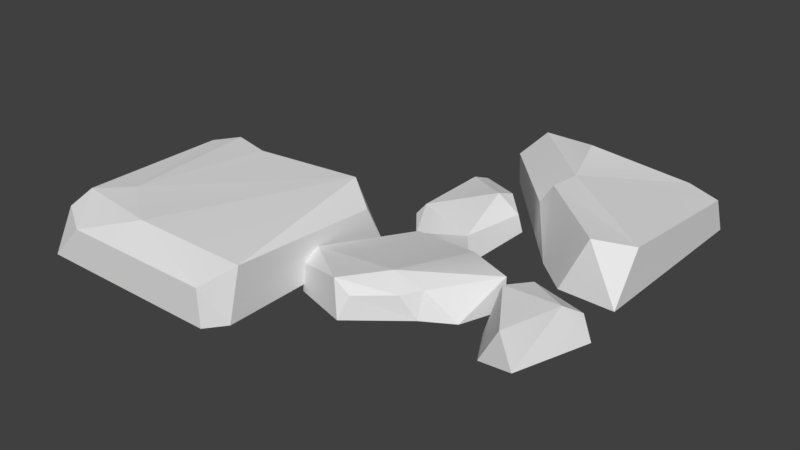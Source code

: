 # Source: Floor3.blend  (saved by Blender 2.78.0; exported with 4.5.12 LTS)
import bpy
from mathutils import Matrix  # noqa: F401  (used for matrix-valued properties, if any)

bpy.ops.wm.read_factory_settings(use_empty=True)
scene = bpy.context.scene
scene.name = 'Scene'

# ---- collections
col_collection_1 = bpy.data.collections.new('Collection 1'); scene.collection.children.link(col_collection_1)

# ---- world
world_world = bpy.data.worlds.new('World'); scene.world = world_world
world_world.color = (0.05088, 0.05088, 0.05088)
world_world.use_sun_shadow = False
world_world.sun_shadow_jitter_overblur = 0.0
world_world.cycles.sampling_method = 'MANUAL'

# ---- meshes
me_untitled_025 = bpy.data.meshes.new('Untitled.025')
me_untitled_025.from_pydata([(-1.126, 0.2238, 0.733), (-1.133, 0.003965, 0.9241), (-1.134, 0.005632, 0.08836), (-0.2622, 0.002246, 0.8816), (-0.3704, 0.2406, 0.01601), (-1.133, 0.2202, 0.09372), (-0.2889, 0.1683, 0.9284), (-0.9656, 0.1697, 0.9282), (-0.2214, 0.1831, 0.1162), (-0.2165, 0.2252, 0.794), (-0.9688, 0.2409, 0.6361), (-1.051, 0.003224, 0.01751), (-1.038, 0.2357, 0.01697), (-0.2225, 0.004672, 0.8461), (-0.8507, 0.2409, 0.07019), (-0.8362, 0.1942, 0.01548), (-0.7241, 0.2395, 0.8037), (-0.2296, 0.003461, 0.01909), (-1.134, 0.1804, 0.8324), (-0.2867, 0.003701, 0.9262), (0.7715, 0.002255, -0.9395), (0.5046, 0.1493, -0.9721), (-0.1208, 0.002221, -0.7959), (0.3717, 0.003539, -0.2337), (0.3036, 0.2472, -0.549), (0.6247, 0.2396, -0.1278), (-0.05446, 0.002957, -0.9614), (0.2194, 0.1504, -0.4249), (0.2894, 0.2469, -0.4103), (0.6215, 0.1734, -0.9218), (0.193, 0.2464, -0.8572), (-0.04701, 0.1909, -0.9712), (0.7705, 0.2152, -0.2224), (-0.05563, 0.2258, -0.8998), (0.6496, 0.004433, -0.9691), (0.52, 0.002511, -0.1051), (0.7715, 0.01188, -0.08401), (0.771, 0.1589, -0.8745), (-0.1221, 0.1436, -0.7876), (-0.04936, -0.09674, -0.04731), (-0.08069, 0.07646, -0.02858), (-0.2297, -0.0269, 0.4744), (0.4275, 0.1108, 0.09911), (0.1449, 0.1642, 0.3908), (0.06041, 0.02184, 0.602), (-0.2355, 0.08936, 0.4616), (0.4291, -0.02618, 0.1034), (0.3952, 0.0105, 0.3369), (0.2185, 0.1149, 0.4528), (0.02391, 0.1681, 0.5715), (0.2292, 0.1135, 0.02683), (-0.01398, 0.04768, -0.07056), (-0.222, 0.1339, 0.3938), (0.2678, 0.01008, 0.4114), (0.09092, 0.1169, 0.5672), (0.269, 0.1178, 0.3727), (0.1317, -0.01855, -0.08881), (0.1709, 0.01183, -0.3865), (0.1158, 0.09812, -0.0821), (-0.1766, -0.06515, -0.1398), (-0.05767, -0.0136, -0.5359), (0.07935, 0.1374, -0.44), (-0.1602, 0.1151, -0.1753), (-0.1316, 0.1414, -0.4687), (-0.1608, 0.008202, -0.1121), (0.07427, 0.1726, -0.3483), (-0.1449, -0.0279, -0.52), (-0.2064, 0.05972, -0.1698), (0.158, 0.09414, -0.3706), (-0.1667, 0.09091, -0.5073), (-0.1102, 0.1188, -0.5324), (0.6657, -0.04167, 0.4006), (0.6247, 0.1227, 0.4247), (0.5279, -0.04634, 0.4067), (0.5536, -0.02576, 0.04264), (0.4675, 0.1288, 0.1821), (0.7909, -0.01796, 0.102), (0.4448, -0.04174, 0.2589), (0.5272, 0.115, 0.072), (0.751, 0.08526, 0.09995), (0.7161, 0.1435, 0.1898)], [], [(18, 2, 1), (14, 10, 4), (7, 1, 19), (8, 9, 13), (4, 17, 15), (17, 8, 13), (18, 5, 2), (15, 17, 11), (6, 7, 19), (16, 9, 4), (7, 18, 1), (16, 7, 6), (17, 4, 8), (4, 9, 8), (16, 6, 9), (13, 9, 6), (0, 10, 5), (16, 0, 7), (12, 11, 2), (10, 12, 5), (5, 12, 2), (13, 6, 19), (14, 4, 15), (12, 10, 14), (12, 14, 15), (12, 15, 11), (10, 0, 16), (4, 10, 16), (18, 7, 0), (0, 5, 18), (19, 3, 13), (37, 32, 20), (20, 32, 36), (27, 24, 33, 38), (22, 23, 27, 38), (31, 34, 26), (25, 36, 32), (23, 35, 25, 28), (30, 24, 29), (25, 32, 28), (28, 32, 24), (24, 32, 37), (29, 24, 37), (38, 31, 26), (26, 22, 38), (24, 27, 28), (27, 23, 28), (21, 29, 34), (30, 29, 21), (21, 34, 31), (21, 31, 30), (30, 33, 24), (30, 31, 33), (33, 31, 38), (29, 20, 34), (25, 35, 36), (29, 37, 20), (43, 42, 50), (41, 40, 39), (51, 46, 39), (40, 52, 43), (44, 53, 54), (49, 45, 44), (45, 41, 44), (40, 41, 52), (42, 46, 50), (50, 46, 51), (47, 42, 55), (42, 47, 46), (53, 48, 54), (42, 43, 55), (52, 49, 43), (49, 48, 43), (50, 40, 43), (40, 51, 39), (51, 40, 50), (45, 52, 41), (52, 45, 49), (53, 47, 55), (48, 49, 54), (54, 49, 44), (53, 55, 48), (55, 43, 48), (67, 66, 59), (68, 56, 57), (64, 59, 56), (61, 57, 60), (70, 61, 60), (58, 56, 68), (58, 65, 62), (58, 64, 56), (62, 65, 63), (69, 66, 67), (58, 62, 64), (62, 63, 67), (65, 58, 68), (61, 70, 65), (66, 70, 60), (62, 67, 64), (67, 59, 64), (68, 57, 61), (68, 61, 65), (66, 69, 70), (63, 69, 67), (63, 65, 70), (63, 70, 69), (72, 71, 80), (72, 73, 71), (74, 77, 75), (73, 72, 75), (75, 72, 80), (78, 74, 75), (77, 73, 75), (74, 78, 79), (75, 80, 78), (79, 76, 74), (80, 71, 76), (79, 78, 80), (80, 76, 79)])
_k = set([(0, 5), (0, 18), (1, 7), (1, 18), (2, 5), (2, 12), (4, 8), (4, 14), (4, 15), (4, 17), (5, 12), (6, 7), (6, 9), (6, 19), (7, 18), (7, 19), (8, 9), (8, 17), (9, 13), (11, 12), (11, 15), (12, 14), (12, 15), (13, 19), (20, 32), (20, 37), (21, 29), (21, 31), (22, 38), (24, 27), (24, 28), (24, 33), (25, 28), (25, 32), (25, 35), (25, 36), (26, 31), (27, 28), (27, 38), (29, 30), (29, 37), (31, 33), (32, 36), (32, 37), (33, 38), (39, 40), (39, 51), (40, 41), (40, 51), (40, 52), (41, 45), (42, 46), (42, 47), (42, 50), (43, 49), (44, 45), (44, 49), (44, 54), (45, 49), (45, 52), (47, 55), (48, 54), (48, 55), (49, 52), (49, 54), (50, 51), (56, 58), (56, 64), (57, 68), (58, 62), (58, 64), (58, 65), (58, 68), (59, 64), (59, 67), (60, 61), (60, 70), (61, 65), (61, 68), (61, 70), (62, 63), (62, 67), (63, 70), (64, 67), (66, 69), (66, 70), (67, 69), (69, 70), (71, 72), (72, 73), (72, 75), (72, 80), (73, 75), (74, 78), (74, 79), (75, 77), (75, 78), (76, 79), (76, 80), (78, 79), (79, 80)])
me_untitled_025.attributes.new('sharp_edge', 'BOOLEAN', 'EDGE').data.foreach_set('value', [ (min(e.vertices), max(e.vertices)) in _k for e in me_untitled_025.edges])
_uv = me_untitled_025.uv_layers.new(name='map1')
_uv.uv.foreach_set('vector', [0.9849, 0.8981, 0.9971, 0.8503, 0.9936, 0.9063, 0.9674, 0.85, 0.9732, 0.8858, 0.9374, 0.8505, 0.9765, 0.9067, 0.9867, 0.9173, 0.9321, 0.9165, 0.9268, 0.8539, 0.9306, 0.8964, 0.9186, 0.9024, 0.9374, 0.8505, 0.9254, 0.8397, 0.9663, 0.8455, 0.9151, 0.8487, 0.9268, 0.8539, 0.9186, 0.9024, 0.9849, 0.8981, 0.9843, 0.8527, 0.9971, 0.8503, 0.9663, 0.8455, 0.9254, 0.8397, 0.9779, 0.8317, 0.9313, 0.9063, 0.9765, 0.9067, 0.9321, 0.9165, 0.96, 0.8982, 0.9306, 0.8964, 0.9374, 0.8505, 0.9765, 0.9067, 0.9849, 0.8981, 0.9936, 0.9063, 0.96, 0.8982, 0.9765, 0.9067, 0.9313, 0.9063, 0.9254, 0.8397, 0.9374, 0.8505, 0.9268, 0.8539, 0.9374, 0.8505, 0.9306, 0.8964, 0.9268, 0.8539, 0.96, 0.8982, 0.9313, 0.9063, 0.9306, 0.8964, 0.9186, 0.9024, 0.9306, 0.8964, 0.9313, 0.9063, 0.9825, 0.8918, 0.9732, 0.8858, 0.9843, 0.8527, 0.96, 0.8982, 0.9825, 0.8918, 0.9765, 0.9067, 0.9794, 0.8465, 0.9943, 0.844, 0.9971, 0.8503, 0.9732, 0.8858, 0.9794, 0.8465, 0.9843, 0.8527, 0.9843, 0.8527, 0.9794, 0.8465, 0.9971, 0.8503, 0.9186, 0.9024, 0.9313, 0.9063, 0.921, 0.9084, 0.9674, 0.85, 0.9374, 0.8505, 0.9663, 0.8455, 0.9794, 0.8465, 0.9732, 0.8858, 0.9674, 0.85, 0.9794, 0.8465, 0.9674, 0.85, 0.9663, 0.8455, 0.9794, 0.8465, 0.9663, 0.8455, 0.9779, 0.8317, 0.9732, 0.8858, 0.9825, 0.8918, 0.96, 0.8982, 0.9374, 0.8505, 0.9732, 0.8858, 0.96, 0.8982, 0.9849, 0.8981, 0.9765, 0.9067, 0.9825, 0.8918, 0.9825, 0.8918, 0.9843, 0.8527, 0.9849, 0.8981, 0.921, 0.9084, 0.9193, 0.9057, 0.9186, 0.9024, 0.853, 0.859, 0.8224, 0.8311, 0.8629, 0.855, 0.8629, 0.855, 0.8224, 0.8311, 0.8266, 0.8164, 0.8036, 0.8654, 0.8156, 0.8664, 0.816, 0.8945, 0.8076, 0.8981, 0.7989, 0.8981, 0.7939, 0.8484, 0.8036, 0.8654, 0.8076, 0.8981, 0.8198, 0.8977, 0.8576, 0.8737, 0.8221, 0.9079, 0.8124, 0.8358, 0.8079, 0.8221, 0.8224, 0.8311, 0.7939, 0.8484, 0.7964, 0.8355, 0.8124, 0.8358, 0.8096, 0.8608, 0.8251, 0.8822, 0.8156, 0.8664, 0.8479, 0.8673, 0.8124, 0.8358, 0.8224, 0.8311, 0.8096, 0.8608, 0.8096, 0.8608, 0.8224, 0.8311, 0.8156, 0.8664, 0.8156, 0.8664, 0.8224, 0.8311, 0.853, 0.859, 0.8479, 0.8673, 0.8156, 0.8664, 0.853, 0.859, 0.8076, 0.8981, 0.8198, 0.8977, 0.8221, 0.9079, 0.8221, 0.9079, 0.8105, 0.9068, 0.8076, 0.8981, 0.8156, 0.8664, 0.8036, 0.8654, 0.8096, 0.8608, 0.8036, 0.8654, 0.7939, 0.8484, 0.8096, 0.8608, 0.8451, 0.8748, 0.8479, 0.8673, 0.8576, 0.8737, 0.8251, 0.8822, 0.8479, 0.8673, 0.8451, 0.8748, 0.8451, 0.8748, 0.8576, 0.8737, 0.8198, 0.8977, 0.8451, 0.8748, 0.8198, 0.8977, 0.8251, 0.8822, 0.8251, 0.8822, 0.816, 0.8945, 0.8156, 0.8664, 0.8251, 0.8822, 0.8198, 0.8977, 0.816, 0.8945, 0.816, 0.8945, 0.8198, 0.8977, 0.8076, 0.8981, 0.8479, 0.8673, 0.8612, 0.8666, 0.8576, 0.8737, 0.8124, 0.8358, 0.7964, 0.8355, 0.8079, 0.8221, 0.8479, 0.8673, 0.853, 0.859, 0.8612, 0.8666, 0.6086, 0.9532, 0.5867, 0.9646, 0.5872, 0.9509, 0.6238, 0.9232, 0.5888, 0.9301, 0.5876, 0.9192, 0.585, 0.9339, 0.5779, 0.9637, 0.5768, 0.9296, 0.5888, 0.9301, 0.6176, 0.9322, 0.6086, 0.9532, 0.6279, 0.9543, 0.6114, 0.9666, 0.621, 0.9535, 0.6207, 0.9486, 0.6225, 0.9305, 0.6279, 0.9543, 0.6225, 0.9305, 0.6294, 0.9331, 0.6279, 0.9543, 0.5888, 0.9301, 0.6238, 0.9232, 0.6176, 0.9322, 0.5867, 0.9646, 0.5779, 0.9637, 0.5872, 0.9509, 0.5872, 0.9509, 0.5779, 0.9637, 0.585, 0.9339, 0.6027, 0.9706, 0.5867, 0.9646, 0.6062, 0.9611, 0.5867, 0.9646, 0.6027, 0.9706, 0.588, 0.9731, 0.6114, 0.9666, 0.6118, 0.9591, 0.621, 0.9535, 0.5867, 0.9646, 0.6086, 0.9532, 0.6062, 0.9611, 0.6176, 0.9322, 0.6207, 0.9486, 0.6086, 0.9532, 0.6207, 0.9486, 0.6118, 0.9591, 0.6086, 0.9532, 0.5872, 0.9509, 0.5888, 0.9301, 0.6086, 0.9532, 0.5888, 0.9301, 0.585, 0.9339, 0.5768, 0.9296, 0.585, 0.9339, 0.5888, 0.9301, 0.5872, 0.9509, 0.6225, 0.9305, 0.6176, 0.9322, 0.6238, 0.9232, 0.6176, 0.9322, 0.6225, 0.9305, 0.6207, 0.9486, 0.6114, 0.9666, 0.6027, 0.9706, 0.6062, 0.9611, 0.6118, 0.9591, 0.6207, 0.9486, 0.621, 0.9535, 0.621, 0.9535, 0.6207, 0.9486, 0.6279, 0.9543, 0.6114, 0.9666, 0.6062, 0.9611, 0.6118, 0.9591, 0.6062, 0.9611, 0.6086, 0.9532, 0.6118, 0.9591, 0.171, 0.9405, 0.1643, 0.9619, 0.1653, 0.9351, 0.1952, 0.9559, 0.1988, 0.9366, 0.2005, 0.9556, 0.1706, 0.9348, 0.1685, 0.9303, 0.1885, 0.9288, 0.1884, 0.9584, 0.1977, 0.9607, 0.1812, 0.971, 0.1762, 0.9636, 0.1884, 0.9584, 0.1812, 0.971, 0.1915, 0.9356, 0.1988, 0.9366, 0.1952, 0.9559, 0.1915, 0.9356, 0.1886, 0.9524, 0.1754, 0.9413, 0.1915, 0.9356, 0.1706, 0.9348, 0.1885, 0.9288, 0.1754, 0.9413, 0.1886, 0.9524, 0.1751, 0.9596, 0.1719, 0.9633, 0.1643, 0.9619, 0.171, 0.9405, 0.1915, 0.9356, 0.1754, 0.9413, 0.1706, 0.9348, 0.1754, 0.9413, 0.1751, 0.9596, 0.171, 0.9405, 0.1886, 0.9524, 0.1915, 0.9356, 0.1952, 0.9559, 0.1884, 0.9584, 0.1762, 0.9636, 0.1886, 0.9524, 0.1751, 0.9713, 0.1762, 0.9636, 0.1812, 0.971, 0.1754, 0.9413, 0.171, 0.9405, 0.1706, 0.9348, 0.171, 0.9405, 0.1653, 0.9351, 0.1706, 0.9348, 0.1952, 0.9559, 0.1977, 0.9607, 0.1884, 0.9584, 0.1952, 0.9559, 0.1884, 0.9584, 0.1886, 0.9524, 0.1751, 0.9713, 0.1719, 0.9633, 0.1762, 0.9636, 0.1751, 0.9596, 0.1719, 0.9633, 0.171, 0.9405, 0.1751, 0.9596, 0.1886, 0.9524, 0.1762, 0.9636, 0.1751, 0.9596, 0.1762, 0.9636, 0.1719, 0.9633, 0.2737, 0.9608, 0.264, 0.9559, 0.2769, 0.9449, 0.2737, 0.9608, 0.2846, 0.9676, 0.2767, 0.9711, 0.3001, 0.9463, 0.2937, 0.9615, 0.2888, 0.9513, 0.2846, 0.9676, 0.2737, 0.9608, 0.2888, 0.9513, 0.2888, 0.9513, 0.2737, 0.9608, 0.2769, 0.9449, 0.2911, 0.9438, 0.3001, 0.9463, 0.2888, 0.9513, 0.2937, 0.9615, 0.2846, 0.9676, 0.2888, 0.9513, 0.2908, 0.9348, 0.2911, 0.9438, 0.2767, 0.9382, 0.2888, 0.9513, 0.2769, 0.9449, 0.2911, 0.9438, 0.2767, 0.9382, 0.2759, 0.9313, 0.2908, 0.9348, 0.2769, 0.9449, 0.264, 0.9559, 0.2704, 0.935, 0.2767, 0.9382, 0.2911, 0.9438, 0.2769, 0.9449, 0.2769, 0.9449, 0.2704, 0.935, 0.2767, 0.9382])
_uv.active_render = True
_uv = me_untitled_025.uv_layers.new(name='uvSet')
_uv.uv.foreach_set('vector', [0.4329, 0.4345, 0.5377, 0.1339, 0.4839, 0.4918, 0.3469, 0.1152, 0.3641, 0.3489, 0.1536, 0.1019, 0.3739, 0.4852, 0.4338, 0.5592, 0.08267, 0.5235, 0.08369, 0.1179, 0.08455, 0.3933, 0.003968, 0.4253, 0.1536, 0.1019, 0.08225, 0.02604, 0.3424, 0.08559, 0.0111, 0.07815, 0.08369, 0.1179, 0.003968, 0.4253, 0.4329, 0.4345, 0.4537, 0.1419, 0.5377, 0.1339, 0.3424, 0.08559, 0.08225, 0.02604, 0.4242, 0.00345, 0.08367, 0.4573, 0.3739, 0.4852, 0.08267, 0.5235, 0.2724, 0.4211, 0.08455, 0.3933, 0.1536, 0.1019, 0.3739, 0.4852, 0.4329, 0.4345, 0.4839, 0.4918, 0.2724, 0.4211, 0.3739, 0.4852, 0.08367, 0.4573, 0.08225, 0.02604, 0.1536, 0.1019, 0.08369, 0.1179, 0.1536, 0.1019, 0.08455, 0.3933, 0.08369, 0.1179, 0.2724, 0.4211, 0.08367, 0.4573, 0.08455, 0.3933, 0.003968, 0.4253, 0.08455, 0.3933, 0.08367, 0.4573, 0.4206, 0.3928, 0.3641, 0.3489, 0.4537, 0.1419, 0.2724, 0.4211, 0.4206, 0.3928, 0.3739, 0.4852, 0.4261, 0.09919, 0.523, 0.09147, 0.5377, 0.1339, 0.3641, 0.3489, 0.4261, 0.09919, 0.4537, 0.1419, 0.4537, 0.1419, 0.4261, 0.09919, 0.5377, 0.1339, 0.003968, 0.4253, 0.08367, 0.4573, 0.01587, 0.4654, 0.3469, 0.1152, 0.1536, 0.1019, 0.3424, 0.08559, 0.4261, 0.09919, 0.3641, 0.3489, 0.3469, 0.1152, 0.4261, 0.09919, 0.3469, 0.1152, 0.3424, 0.08559, 0.4261, 0.09919, 0.3424, 0.08559, 0.4242, 0.00345, 0.3641, 0.3489, 0.4206, 0.3928, 0.2724, 0.4211, 0.1536, 0.1019, 0.3641, 0.3489, 0.2724, 0.4211, 0.4329, 0.4345, 0.3739, 0.4852, 0.4206, 0.3928, 0.4206, 0.3928, 0.4537, 0.1419, 0.4329, 0.4345, 0.01587, 0.4654, 0.006565, 0.4469, 0.003968, 0.4253, 0.908, 0.1868, 0.6408, 0.1973, 0.9355, 0.1238, 0.9355, 0.1238, 0.6408, 0.1973, 0.5937, 0.1109, 0.7099, 0.4403, 0.7692, 0.3907, 0.8986, 0.5184, 0.8763, 0.5728, 0.836, 0.6122, 0.5879, 0.4063, 0.7099, 0.4403, 0.8763, 0.5728, 0.9305, 0.5155, 0.996, 0.2339, 0.9872, 0.5522, 0.6161, 0.2644, 0.5334, 0.2218, 0.6408, 0.1973, 0.5879, 0.4063, 0.541, 0.3353, 0.6161, 0.2644, 0.7164, 0.3923, 0.8848, 0.4203, 0.7692, 0.3907, 0.922, 0.2487, 0.6161, 0.2644, 0.6408, 0.1973, 0.7164, 0.3923, 0.7164, 0.3923, 0.6408, 0.1973, 0.7692, 0.3907, 0.7692, 0.3907, 0.6408, 0.1973, 0.908, 0.1868, 0.922, 0.2487, 0.7692, 0.3907, 0.908, 0.1868, 0.8763, 0.5728, 0.9305, 0.5155, 0.9872, 0.5522, 0.9872, 0.5522, 0.9288, 0.5997, 0.8763, 0.5728, 0.7692, 0.3907, 0.7099, 0.4403, 0.7164, 0.3923, 0.7099, 0.4403, 0.5879, 0.4063, 0.7164, 0.3923, 0.9429, 0.2956, 0.922, 0.2487, 0.996, 0.2339, 0.8848, 0.4203, 0.922, 0.2487, 0.9429, 0.2956, 0.9429, 0.2956, 0.996, 0.2339, 0.9305, 0.5155, 0.9429, 0.2956, 0.9305, 0.5155, 0.8848, 0.4203, 0.8848, 0.4203, 0.8986, 0.5184, 0.7692, 0.3907, 0.8848, 0.4203, 0.9305, 0.5155, 0.8986, 0.5184, 0.8986, 0.5184, 0.9305, 0.5155, 0.8763, 0.5728, 0.922, 0.2487, 0.9798, 0.1849, 0.996, 0.2339, 0.6161, 0.2644, 0.541, 0.3353, 0.5334, 0.2218, 0.922, 0.2487, 0.908, 0.1868, 0.9798, 0.1849, 0.595, 0.7093, 0.4586, 0.7914, 0.4563, 0.7035, 0.6811, 0.5104, 0.4586, 0.5685, 0.4459, 0.4987, 0.4351, 0.5945, 0.4018, 0.7894, 0.381, 0.5703, 0.4586, 0.5685, 0.6445, 0.5704, 0.595, 0.7093, 0.7199, 0.7092, 0.6184, 0.7945, 0.6752, 0.7067, 0.6715, 0.6753, 0.6754, 0.5578, 0.7199, 0.7092, 0.6754, 0.5578, 0.7211, 0.5719, 0.7199, 0.7092, 0.4586, 0.5685, 0.6811, 0.5104, 0.6445, 0.5704, 0.4586, 0.7914, 0.4018, 0.7894, 0.4563, 0.7035, 0.4563, 0.7035, 0.4018, 0.7894, 0.4351, 0.5945, 0.5642, 0.8241, 0.4586, 0.7914, 0.5831, 0.7611, 0.4586, 0.7914, 0.5642, 0.8241, 0.47, 0.846, 0.6184, 0.7945, 0.6181, 0.7461, 0.6752, 0.7067, 0.4586, 0.7914, 0.595, 0.7093, 0.5831, 0.7611, 0.6445, 0.5704, 0.6715, 0.6753, 0.595, 0.7093, 0.6715, 0.6753, 0.6181, 0.7461, 0.595, 0.7093, 0.4563, 0.7035, 0.4586, 0.5685, 0.595, 0.7093, 0.4586, 0.5685, 0.4351, 0.5945, 0.381, 0.5703, 0.4351, 0.5945, 0.4586, 0.5685, 0.4563, 0.7035, 0.6754, 0.5578, 0.6445, 0.5704, 0.6811, 0.5104, 0.6445, 0.5704, 0.6754, 0.5578, 0.6715, 0.6753, 0.6184, 0.7945, 0.5642, 0.8241, 0.5831, 0.7611, 0.6181, 0.7461, 0.6715, 0.6753, 0.6752, 0.7067, 0.6752, 0.7067, 0.6715, 0.6753, 0.7199, 0.7092, 0.6184, 0.7945, 0.5831, 0.7611, 0.6181, 0.7461, 0.5831, 0.7611, 0.595, 0.7093, 0.6181, 0.7461, 0.0448, 0.6188, 0.003968, 0.7578, 0.007211, 0.5847, 0.2025, 0.7151, 0.2232, 0.59, 0.2371, 0.7126, 0.04137, 0.5824, 0.02716, 0.5531, 0.1562, 0.5413, 0.159, 0.7324, 0.2195, 0.7457, 0.1141, 0.8146, 0.08135, 0.7675, 0.159, 0.7324, 0.1141, 0.8146, 0.1762, 0.5848, 0.2232, 0.59, 0.2025, 0.7151, 0.1762, 0.5848, 0.1595, 0.6936, 0.0731, 0.6235, 0.1762, 0.5848, 0.04137, 0.5824, 0.1562, 0.5413, 0.0731, 0.6235, 0.1595, 0.6936, 0.07371, 0.7416, 0.0536, 0.7661, 0.003968, 0.7578, 0.0448, 0.6188, 0.1762, 0.5848, 0.0731, 0.6235, 0.04137, 0.5824, 0.0731, 0.6235, 0.07371, 0.7416, 0.0448, 0.6188, 0.1595, 0.6936, 0.1762, 0.5848, 0.2025, 0.7151, 0.159, 0.7324, 0.08135, 0.7675, 0.1595, 0.6936, 0.07498, 0.8172, 0.08135, 0.7675, 0.1141, 0.8146, 0.0731, 0.6235, 0.0448, 0.6188, 0.04137, 0.5824, 0.0448, 0.6188, 0.007211, 0.5847, 0.04137, 0.5824, 0.2025, 0.7151, 0.2195, 0.7457, 0.159, 0.7324, 0.2025, 0.7151, 0.159, 0.7324, 0.1595, 0.6936, 0.07498, 0.8172, 0.0536, 0.7661, 0.08135, 0.7675, 0.07371, 0.7416, 0.0536, 0.7661, 0.0448, 0.6188, 0.07371, 0.7416, 0.1595, 0.6936, 0.08135, 0.7675, 0.07371, 0.7416, 0.08135, 0.7675, 0.0536, 0.7661, 0.8415, 0.8091, 0.7718, 0.798, 0.8296, 0.7051, 0.8415, 0.8091, 0.9215, 0.8288, 0.8803, 0.866, 0.9745, 0.667, 0.9654, 0.7736, 0.9152, 0.7202, 0.9215, 0.8288, 0.8415, 0.8091, 0.9152, 0.7202, 0.9152, 0.7202, 0.8415, 0.8091, 0.8296, 0.7051, 0.9141, 0.6702, 0.9745, 0.667, 0.9152, 0.7202, 0.9654, 0.7736, 0.9215, 0.8288, 0.9152, 0.7202, 0.8944, 0.6154, 0.9141, 0.6702, 0.8145, 0.6642, 0.9152, 0.7202, 0.8296, 0.7051, 0.9141, 0.6702, 0.8145, 0.6642, 0.7957, 0.6236, 0.8944, 0.6154, 0.8296, 0.7051, 0.7718, 0.798, 0.7698, 0.6573, 0.8145, 0.6642, 0.9141, 0.6702, 0.8296, 0.7051, 0.8296, 0.7051, 0.7698, 0.6573, 0.8145, 0.6642])
_ca = me_untitled_025.color_attributes.new('Col', 'BYTE_COLOR', 'CORNER')
_ca.data.foreach_set('color', [0.1714, 0.1779, 0.1746, 1.0, 0.1714, 0.1779, 0.1746, 1.0, 0.1714, 0.1779, 0.1746, 1.0, 0.1714, 0.1779, 0.1746, 1.0, 0.1714, 0.1779, 0.1746, 1.0, 0.1714, 0.1779, 0.1746, 1.0, 0.1714, 0.1779, 0.1746, 1.0, 0.1714, 0.1779, 0.1746, 1.0, 0.1714, 0.1779, 0.1746, 1.0, 0.1714, 0.1779, 0.1746, 1.0, 0.1714, 0.1779, 0.1746, 1.0, 0.1714, 0.1779, 0.1746, 1.0, 0.1714, 0.1779, 0.1746, 1.0, 0.1714, 0.1779, 0.1746, 1.0, 0.1714, 0.1779, 0.1746, 1.0, 0.1714, 0.1779, 0.1746, 1.0, 0.1714, 0.1779, 0.1746, 1.0, 0.1714, 0.1779, 0.1746, 1.0, 0.1714, 0.1779, 0.1746, 1.0, 0.1714, 0.1779, 0.1746, 1.0, 0.1714, 0.1779, 0.1746, 1.0, 0.1714, 0.1779, 0.1746, 1.0, 0.1714, 0.1779, 0.1746, 1.0, 0.1714, 0.1779, 0.1746, 1.0, 0.1714, 0.1779, 0.1746, 1.0, 0.1714, 0.1779, 0.1746, 1.0, 0.1714, 0.1779, 0.1746, 1.0, 0.1714, 0.1779, 0.1746, 1.0, 0.1714, 0.1779, 0.1746, 1.0, 0.1714, 0.1779, 0.1746, 1.0, 0.1714, 0.1779, 0.1746, 1.0, 0.1714, 0.1779, 0.1746, 1.0, 0.1714, 0.1779, 0.1746, 1.0, 0.1714, 0.1779, 0.1746, 1.0, 0.1714, 0.1779, 0.1746, 1.0, 0.1714, 0.1779, 0.1746, 1.0, 0.1714, 0.1779, 0.1746, 1.0, 0.1714, 0.1779, 0.1746, 1.0, 0.1714, 0.1779, 0.1746, 1.0, 0.1714, 0.1779, 0.1746, 1.0, 0.1714, 0.1779, 0.1746, 1.0, 0.1714, 0.1779, 0.1746, 1.0, 0.1714, 0.1779, 0.1746, 1.0, 0.1714, 0.1779, 0.1746, 1.0, 0.1714, 0.1779, 0.1746, 1.0, 0.1714, 0.1779, 0.1746, 1.0, 0.1714, 0.1779, 0.1746, 1.0, 0.1714, 0.1779, 0.1746, 1.0, 0.1714, 0.1779, 0.1746, 1.0, 0.1714, 0.1779, 0.1746, 1.0, 0.1714, 0.1779, 0.1746, 1.0, 0.1714, 0.1779, 0.1746, 1.0, 0.1714, 0.1779, 0.1746, 1.0, 0.1714, 0.1779, 0.1746, 1.0, 0.1714, 0.1779, 0.1746, 1.0, 0.1714, 0.1779, 0.1746, 1.0, 0.1714, 0.1779, 0.1746, 1.0, 0.1714, 0.1779, 0.1746, 1.0, 0.1714, 0.1779, 0.1746, 1.0, 0.1714, 0.1779, 0.1746, 1.0, 0.1714, 0.1779, 0.1746, 1.0, 0.1714, 0.1779, 0.1746, 1.0, 0.1714, 0.1779, 0.1746, 1.0, 0.1714, 0.1779, 0.1746, 1.0, 0.1714, 0.1779, 0.1746, 1.0, 0.1714, 0.1779, 0.1746, 1.0, 0.1714, 0.1779, 0.1746, 1.0, 0.1714, 0.1779, 0.1746, 1.0, 0.1714, 0.1779, 0.1746, 1.0, 0.1714, 0.1779, 0.1746, 1.0, 0.1714, 0.1779, 0.1746, 1.0, 0.1714, 0.1779, 0.1746, 1.0, 0.1714, 0.1779, 0.1746, 1.0, 0.1714, 0.1779, 0.1746, 1.0, 0.1714, 0.1779, 0.1746, 1.0, 0.1714, 0.1779, 0.1746, 1.0, 0.1714, 0.1779, 0.1746, 1.0, 0.1714, 0.1779, 0.1746, 1.0, 0.1714, 0.1779, 0.1746, 1.0, 0.1714, 0.1779, 0.1746, 1.0, 0.1714, 0.1779, 0.1746, 1.0, 0.1714, 0.1779, 0.1746, 1.0, 0.1714, 0.1779, 0.1746, 1.0, 0.1714, 0.1779, 0.1746, 1.0, 0.1714, 0.1779, 0.1746, 1.0, 0.1714, 0.1779, 0.1746, 1.0, 0.1714, 0.1779, 0.1746, 1.0, 0.1714, 0.1779, 0.1746, 1.0, 0.1714, 0.1779, 0.1746, 1.0, 0.1714, 0.1779, 0.1746, 1.0, 0.1779, 0.159, 0.1022, 1.0, 0.1779, 0.159, 0.1022, 1.0, 0.1779, 0.159, 0.1022, 1.0, 0.1714, 0.1779, 0.1746, 1.0, 0.1714, 0.1779, 0.1746, 1.0, 0.1714, 0.1779, 0.1746, 1.0, 0.1714, 0.1779, 0.1746, 1.0, 0.1714, 0.1779, 0.1746, 1.0, 0.1714, 0.1779, 0.1746, 1.0, 0.1714, 0.1779, 0.1746, 1.0, 0.1714, 0.1779, 0.1746, 1.0, 0.1714, 0.1779, 0.1746, 1.0, 0.1714, 0.1779, 0.1746, 1.0, 0.1714, 0.1779, 0.1746, 1.0, 0.1714, 0.1779, 0.1746, 1.0, 0.1714, 0.1779, 0.1746, 1.0, 0.1714, 0.1779, 0.1746, 1.0, 0.1714, 0.1779, 0.1746, 1.0, 0.1714, 0.1779, 0.1746, 1.0, 0.1714, 0.1779, 0.1746, 1.0, 0.1714, 0.1779, 0.1746, 1.0, 0.1714, 0.1779, 0.1746, 1.0, 0.1714, 0.1779, 0.1746, 1.0, 0.1714, 0.1779, 0.1746, 1.0, 0.1714, 0.1779, 0.1746, 1.0, 0.1714, 0.1779, 0.1746, 1.0, 0.1714, 0.1779, 0.1746, 1.0, 0.1714, 0.1779, 0.1746, 1.0, 0.1714, 0.1779, 0.1746, 1.0, 0.1714, 0.1779, 0.1746, 1.0, 0.1714, 0.1779, 0.1746, 1.0, 0.1714, 0.1779, 0.1746, 1.0, 0.1714, 0.1779, 0.1746, 1.0, 0.1714, 0.1779, 0.1746, 1.0, 0.1714, 0.1779, 0.1746, 1.0, 0.1714, 0.1779, 0.1746, 1.0, 0.1714, 0.1779, 0.1746, 1.0, 0.1714, 0.1779, 0.1746, 1.0, 0.1714, 0.1779, 0.1746, 1.0, 0.1714, 0.1779, 0.1746, 1.0, 0.1714, 0.1779, 0.1746, 1.0, 0.1714, 0.1779, 0.1746, 1.0, 0.1714, 0.1779, 0.1746, 1.0, 0.1714, 0.1779, 0.1746, 1.0, 0.1714, 0.1779, 0.1746, 1.0, 0.1714, 0.1779, 0.1746, 1.0, 0.1714, 0.1779, 0.1746, 1.0, 0.1714, 0.1779, 0.1746, 1.0, 0.1714, 0.1779, 0.1746, 1.0, 0.1714, 0.1779, 0.1746, 1.0, 0.1714, 0.1779, 0.1746, 1.0, 0.1714, 0.1779, 0.1746, 1.0, 0.1714, 0.1779, 0.1746, 1.0, 0.1714, 0.1779, 0.1746, 1.0, 0.1714, 0.1779, 0.1746, 1.0, 0.1714, 0.1779, 0.1746, 1.0, 0.1714, 0.1779, 0.1746, 1.0, 0.1714, 0.1779, 0.1746, 1.0, 0.1714, 0.1779, 0.1746, 1.0, 0.1714, 0.1779, 0.1746, 1.0, 0.1714, 0.1779, 0.1746, 1.0, 0.1714, 0.1779, 0.1746, 1.0, 0.1714, 0.1779, 0.1746, 1.0, 0.1714, 0.1779, 0.1746, 1.0, 0.1714, 0.1779, 0.1746, 1.0, 0.1714, 0.1779, 0.1746, 1.0, 0.1714, 0.1779, 0.1746, 1.0, 0.1714, 0.1779, 0.1746, 1.0, 0.1714, 0.1779, 0.1746, 1.0, 0.1714, 0.1779, 0.1746, 1.0, 0.1714, 0.1779, 0.1746, 1.0, 0.1714, 0.1779, 0.1746, 1.0, 0.1714, 0.1779, 0.1746, 1.0, 0.1714, 0.1779, 0.1746, 1.0, 0.1714, 0.1779, 0.1746, 1.0, 0.1714, 0.1779, 0.1746, 1.0, 0.1714, 0.1779, 0.1746, 1.0, 0.1714, 0.1779, 0.1746, 1.0, 0.1714, 0.1779, 0.1746, 1.0, 0.1714, 0.1779, 0.1746, 1.0, 0.1714, 0.1779, 0.1746, 1.0, 0.1714, 0.1779, 0.1746, 1.0, 0.1714, 0.1779, 0.1746, 1.0, 0.1714, 0.1779, 0.1746, 1.0, 0.1714, 0.1779, 0.1746, 1.0, 0.1714, 0.1779, 0.1746, 1.0, 0.1714, 0.1779, 0.1746, 1.0, 0.1714, 0.1779, 0.1746, 1.0, 0.1714, 0.1779, 0.1746, 1.0, 0.1714, 0.1779, 0.1746, 1.0, 0.1714, 0.1779, 0.1746, 1.0, 0.1714, 0.1779, 0.1746, 1.0, 0.1714, 0.1779, 0.1746, 1.0, 0.1714, 0.1779, 0.1746, 1.0, 0.1714, 0.1779, 0.1746, 1.0, 0.1714, 0.1779, 0.1746, 1.0, 0.1714, 0.1779, 0.1746, 1.0, 0.1714, 0.1779, 0.1746, 1.0, 0.1714, 0.1779, 0.1746, 1.0, 0.1714, 0.1779, 0.1746, 1.0, 0.1714, 0.1779, 0.1746, 1.0, 0.1714, 0.1779, 0.1746, 1.0, 0.1714, 0.1779, 0.1746, 1.0, 0.1714, 0.1779, 0.1746, 1.0, 0.1714, 0.1779, 0.1746, 1.0, 0.1714, 0.1779, 0.1746, 1.0, 0.1714, 0.1779, 0.1746, 1.0, 0.1714, 0.1779, 0.1746, 1.0, 0.1714, 0.1779, 0.1746, 1.0, 0.1714, 0.1779, 0.1746, 1.0, 0.1714, 0.1779, 0.1746, 1.0, 0.1714, 0.1779, 0.1746, 1.0, 0.1714, 0.1779, 0.1746, 1.0, 0.1714, 0.1779, 0.1746, 1.0, 0.1714, 0.1779, 0.1746, 1.0, 0.1714, 0.1779, 0.1746, 1.0, 0.1714, 0.1779, 0.1746, 1.0, 0.1714, 0.1779, 0.1746, 1.0, 0.1714, 0.1779, 0.1746, 1.0, 0.1714, 0.1779, 0.1746, 1.0, 0.1714, 0.1779, 0.1746, 1.0, 0.1714, 0.1779, 0.1746, 1.0, 0.1714, 0.1779, 0.1746, 1.0, 0.1714, 0.1779, 0.1746, 1.0, 0.1714, 0.1779, 0.1746, 1.0, 0.1714, 0.1779, 0.1746, 1.0, 0.1714, 0.1779, 0.1746, 1.0, 0.1714, 0.1779, 0.1746, 1.0, 0.1714, 0.1779, 0.1746, 1.0, 0.1714, 0.1779, 0.1746, 1.0, 0.1714, 0.1779, 0.1746, 1.0, 0.1714, 0.1779, 0.1746, 1.0, 0.1714, 0.1779, 0.1746, 1.0, 0.1714, 0.1779, 0.1746, 1.0, 0.1714, 0.1779, 0.1746, 1.0, 0.1714, 0.1779, 0.1746, 1.0, 0.1714, 0.1779, 0.1746, 1.0, 0.1714, 0.1779, 0.1746, 1.0, 0.1714, 0.1779, 0.1746, 1.0, 0.1714, 0.1779, 0.1746, 1.0, 0.1714, 0.1779, 0.1746, 1.0, 0.1779, 0.159, 0.1022, 1.0, 0.1779, 0.159, 0.1022, 1.0, 0.1779, 0.159, 0.1022, 1.0, 0.1714, 0.1779, 0.1746, 1.0, 0.1714, 0.1779, 0.1746, 1.0, 0.1714, 0.1779, 0.1746, 1.0, 0.1714, 0.1779, 0.1746, 1.0, 0.1714, 0.1779, 0.1746, 1.0, 0.1714, 0.1779, 0.1746, 1.0, 0.1714, 0.1779, 0.1746, 1.0, 0.1714, 0.1779, 0.1746, 1.0, 0.1714, 0.1779, 0.1746, 1.0, 0.1714, 0.1779, 0.1746, 1.0, 0.1714, 0.1779, 0.1746, 1.0, 0.1714, 0.1779, 0.1746, 1.0, 0.1714, 0.1779, 0.1746, 1.0, 0.1714, 0.1779, 0.1746, 1.0, 0.1714, 0.1779, 0.1746, 1.0, 0.1714, 0.1779, 0.1746, 1.0, 0.1714, 0.1779, 0.1746, 1.0, 0.1714, 0.1779, 0.1746, 1.0, 0.1714, 0.1779, 0.1746, 1.0, 0.1714, 0.1779, 0.1746, 1.0, 0.1714, 0.1779, 0.1746, 1.0, 0.1714, 0.1779, 0.1746, 1.0, 0.1714, 0.1779, 0.1746, 1.0, 0.1714, 0.1779, 0.1746, 1.0, 0.1714, 0.1779, 0.1746, 1.0, 0.1714, 0.1779, 0.1746, 1.0, 0.1714, 0.1779, 0.1746, 1.0, 0.1714, 0.1779, 0.1746, 1.0, 0.1714, 0.1779, 0.1746, 1.0, 0.1714, 0.1779, 0.1746, 1.0, 0.1714, 0.1779, 0.1746, 1.0, 0.1714, 0.1779, 0.1746, 1.0, 0.1714, 0.1779, 0.1746, 1.0, 0.1714, 0.1779, 0.1746, 1.0, 0.1714, 0.1779, 0.1746, 1.0, 0.1714, 0.1779, 0.1746, 1.0, 0.1714, 0.1779, 0.1746, 1.0, 0.1714, 0.1779, 0.1746, 1.0, 0.1714, 0.1779, 0.1746, 1.0, 0.1714, 0.1779, 0.1746, 1.0, 0.1714, 0.1779, 0.1746, 1.0, 0.1714, 0.1779, 0.1746, 1.0, 0.1714, 0.1779, 0.1746, 1.0, 0.1714, 0.1779, 0.1746, 1.0, 0.1714, 0.1779, 0.1746, 1.0, 0.1714, 0.1779, 0.1746, 1.0, 0.1714, 0.1779, 0.1746, 1.0, 0.1714, 0.1779, 0.1746, 1.0, 0.1714, 0.1779, 0.1746, 1.0, 0.1714, 0.1779, 0.1746, 1.0, 0.1714, 0.1779, 0.1746, 1.0, 0.1714, 0.1779, 0.1746, 1.0, 0.1714, 0.1779, 0.1746, 1.0, 0.1714, 0.1779, 0.1746, 1.0, 0.1714, 0.1779, 0.1746, 1.0, 0.1714, 0.1779, 0.1746, 1.0, 0.1714, 0.1779, 0.1746, 1.0, 0.1714, 0.1779, 0.1746, 1.0, 0.1714, 0.1779, 0.1746, 1.0, 0.1714, 0.1779, 0.1746, 1.0, 0.1714, 0.1779, 0.1746, 1.0, 0.1714, 0.1779, 0.1746, 1.0, 0.1714, 0.1779, 0.1746, 1.0, 0.1714, 0.1779, 0.1746, 1.0, 0.1714, 0.1779, 0.1746, 1.0, 0.1714, 0.1779, 0.1746, 1.0, 0.1714, 0.1779, 0.1746, 1.0, 0.1714, 0.1779, 0.1746, 1.0, 0.1714, 0.1779, 0.1746, 1.0, 0.1714, 0.1779, 0.1746, 1.0, 0.1714, 0.1779, 0.1746, 1.0, 0.1714, 0.1779, 0.1746, 1.0, 0.1714, 0.1779, 0.1746, 1.0, 0.1714, 0.1779, 0.1746, 1.0, 0.1714, 0.1779, 0.1746, 1.0, 0.1714, 0.1779, 0.1746, 1.0, 0.1714, 0.1779, 0.1746, 1.0, 0.1714, 0.1779, 0.1746, 1.0, 0.1714, 0.1779, 0.1746, 1.0, 0.1714, 0.1779, 0.1746, 1.0, 0.1714, 0.1779, 0.1746, 1.0, 0.1714, 0.1779, 0.1746, 1.0, 0.1714, 0.1779, 0.1746, 1.0, 0.1714, 0.1779, 0.1746, 1.0, 0.1714, 0.1779, 0.1746, 1.0, 0.1714, 0.1779, 0.1746, 1.0, 0.1714, 0.1779, 0.1746, 1.0, 0.1714, 0.1779, 0.1746, 1.0, 0.1714, 0.1779, 0.1746, 1.0, 0.1714, 0.1779, 0.1746, 1.0, 0.1714, 0.1779, 0.1746, 1.0, 0.1714, 0.1779, 0.1746, 1.0, 0.1714, 0.1779, 0.1746, 1.0, 0.1714, 0.1779, 0.1746, 1.0, 0.1714, 0.1779, 0.1746, 1.0, 0.1714, 0.1779, 0.1746, 1.0, 0.1714, 0.1779, 0.1746, 1.0, 0.1714, 0.1779, 0.1746, 1.0, 0.1714, 0.1779, 0.1746, 1.0, 0.1714, 0.1779, 0.1746, 1.0, 0.1714, 0.1779, 0.1746, 1.0, 0.1714, 0.1779, 0.1746, 1.0, 0.1714, 0.1779, 0.1746, 1.0, 0.1714, 0.1779, 0.1746, 1.0, 0.1714, 0.1779, 0.1746, 1.0, 0.1714, 0.1779, 0.1746, 1.0, 0.1714, 0.1779, 0.1746, 1.0, 0.1714, 0.1779, 0.1746, 1.0, 0.1714, 0.1779, 0.1746, 1.0, 0.1714, 0.1779, 0.1746, 1.0, 0.1714, 0.1779, 0.1746, 1.0, 0.1714, 0.1779, 0.1746, 1.0, 0.1714, 0.1779, 0.1746, 1.0, 0.1714, 0.1779, 0.1746, 1.0, 0.1714, 0.1779, 0.1746, 1.0, 0.1714, 0.1779, 0.1746, 1.0, 0.1714, 0.1779, 0.1746, 1.0, 0.1714, 0.1779, 0.1746, 1.0, 0.1714, 0.1779, 0.1746, 1.0, 0.1714, 0.1779, 0.1746, 1.0, 0.1714, 0.1779, 0.1746, 1.0, 0.1714, 0.1779, 0.1746, 1.0, 0.1714, 0.1779, 0.1746, 1.0, 0.1714, 0.1779, 0.1746, 1.0, 0.1714, 0.1779, 0.1746, 1.0, 0.1714, 0.1779, 0.1746, 1.0])
me_untitled_025.use_remesh_preserve_volume = False
me_untitled_025.use_remesh_preserve_attributes = False
me_untitled_025.use_mirror_vertex_groups = False
me_untitled_025.update()
me_untitled_025.normals_split_custom_set([tuple(v) for v in zip(*[iter([-0.9994, 0.03009, -0.01585, -0.9999, -0.01326, 0.001038, -1.0, -0.008184, 0.001759, 0.0004052, 1.0, 0.000884, 0.00818, 0.9999, -0.009393, -0.03064, 0.9995, 0.003993, -0.001379, -0.01793, 0.9998, -0.002529, -0.02263, 0.9997, -0.001378, -0.01793, 0.9998, 0.9997, -0.02463, -0.006883, 0.9996, -0.02877, -0.005518, 0.9995, -0.03232, -0.007087, 0.002303, -0.01164, -0.9999, 0.002131, -0.01193, -0.9999, -0.002412, -0.01326, -0.9999, 0.9991, -0.04067, -0.008427, 0.9993, -0.03674, -0.006532, 0.999, -0.04454, -0.008208, -0.9989, 0.04596, 0.01185, -0.9952, 0.09766, 0.007082, -1.0, 0.001313, 0.0004039, -0.000537, -0.008474, -1.0, 0.001894, -0.01314, -0.9999, -0.002941, -0.007325, -1.0, -0.0002314, -0.01323, 0.9999, -0.001371, -0.01789, 0.9998, -0.001371, -0.01789, 0.9998, 0.05291, 0.9986, 0.005151, 0.1244, 0.9922, -0.009572, 0.01592, 0.9989, 0.043, -0.4301, 0.413, 0.8028, -0.4301, 0.413, 0.8028, -0.4301, 0.413, 0.8028, -0.007582, 0.8584, 0.5129, -0.02174, 0.8606, 0.5088, 0.008129, 0.8534, 0.5212, 0.6125, 0.3544, -0.7066, 0.6125, 0.3544, -0.7066, 0.6125, 0.3544, -0.7066, 0.4011, 0.9156, -0.02916, 0.4792, 0.8773, -0.02636, 0.3947, 0.9168, -0.05993, 0.05892, 0.9103, 0.4098, 0.01564, 0.9016, 0.4323, 0.03721, 0.9492, 0.3126, 0.8633, 0.0994, 0.4948, 0.8587, 0.09538, 0.5036, 0.8507, 0.06574, 0.5215, -0.0978, 0.9951, -0.01344, -0.1174, 0.993, -0.01461, -0.1067, 0.9942, 0.01218, -0.122, 0.9328, 0.339, -0.08582, 0.9327, 0.3504, -0.09123, 0.9257, 0.3672, -0.6398, 0.0282, -0.768, -0.6471, 0.03323, -0.7617, -0.6398, 0.0282, -0.768, -0.156, 0.9878, -0.003118, -0.1593, 0.9872, 0.008625, -0.1383, 0.9904, 0.003106, -0.6324, 0.02315, -0.7743, -0.6398, 0.0282, -0.768, -0.6398, 0.0282, -0.768, 0.7825, 0.01228, 0.6226, 0.7582, -0.006638, 0.652, 0.7802, 0.002266, 0.6255, -0.07216, 0.7416, -0.6669, -0.07388, 0.7488, -0.6587, -0.05462, 0.7516, -0.6574, -0.02905, 0.9996, -0.001335, -0.02432, 0.9996, -0.01753, -0.02705, 0.9996, -0.00576, 0.1539, 0.7714, -0.6175, 0.1431, 0.7713, -0.6201, 0.1489, 0.7836, -0.6031, -0.007801, -0.001864, -1.0, -0.001202, -0.008753, -1.0, -0.002924, -0.007342, -1.0, -0.06211, 0.9934, 0.09669, -0.0385, 0.9952, 0.08974, -0.07743, 0.9941, 0.0756, -0.01803, 0.9995, 0.0258, 0.0149, 0.9999, 0.007552, 0.003929, 0.9997, -0.02305, -0.1605, 0.9092, 0.3842, -0.1311, 0.9103, 0.3927, -0.1611, 0.9028, 0.3987, -0.9788, 0.2045, 0.009157, -0.958, 0.285, -0.03054, -0.9709, 0.2368, 0.03511, 0.1738, -0.9765, 0.1275, 0.1738, -0.9765, 0.1275, 0.1738, -0.9765, 0.1275, 1.0, 0.002751, 0.0006033, 1.0, 0.0039, 0.0002623, 1.0, 0.0039, 0.0002623, 1.0, 0.003837, 0.0002809, 1.0, 0.003837, 0.0002808, 1.0, 0.004894, -3.277e-05, -0.4104, 0.8335, 0.37, -0.4104, 0.8335, 0.37, -0.4104, 0.8335, 0.37, -0.4104, 0.8335, 0.37, -0.7425, 0.02888, 0.6692, -0.7215, -0.01317, 0.6923, -0.7188, 0.01494, 0.695, -0.7425, 0.02888, 0.6692, -0.006752, -0.04197, -0.9991, 0.02201, -0.1457, -0.9891, -0.01085, -0.05183, -0.9986, 0.533, 0.478, 0.6982, 0.533, 0.478, 0.6982, 0.533, 0.478, 0.6982, -0.646, 0.3001, 0.7019, -0.6085, 0.3283, 0.7225, -0.6085, 0.3283, 0.7225, -0.6088, 0.328, 0.7223, 0.2001, 0.9798, -0.0011, 0.1477, 0.9879, -0.04743, 0.151, 0.9872, -0.05238, 0.1029, 0.99, -0.0964, 0.09444, 0.9929, -0.07277, 0.1392, 0.987, -0.08037, 0.07519, 0.9968, -0.02877, 0.03871, 0.9991, 0.01775, 0.06435, 0.9979, -0.007749, 0.1131, 0.9891, -0.09381, 0.1024, 0.9912, -0.08444, 0.1275, 0.9882, -0.08524, 0.1334, 0.9876, -0.08338, 0.1079, 0.9903, -0.08802, 0.1244, 0.9882, -0.08957, -0.9297, 0.07095, -0.3615, -0.9377, 0.04761, -0.3442, -0.9271, 0.01701, -0.3743, -0.9282, 0.01303, -0.3718, -0.9281, 0.01333, -0.372, -0.9139, 0.05791, -0.4018, -0.8013, 0.5929, -0.08045, -0.8013, 0.5929, -0.08045, -0.8013, 0.5929, -0.08045, -0.5834, 0.36, 0.7281, -0.6065, 0.2773, 0.7452, -0.6016, 0.3263, 0.7291, 0.3404, 0.3851, -0.8578, 0.3108, 0.3078, -0.8993, 0.274, 0.2264, -0.9347, 0.13, 0.8217, -0.5549, 0.06078, 0.8376, -0.543, 0.0614, 0.8381, -0.5421, 0.08737, -0.0262, -0.9958, -0.004614, -0.1241, -0.9923, -0.004942, -0.01393, -0.9999, 0.06125, 0.8396, -0.5398, 0.06753, 0.8254, -0.5605, 0.1072, 0.8044, -0.5843, -0.1563, 0.9866, 0.04635, -0.1471, 0.9821, 0.1175, -0.08793, 0.9951, 0.04515, -0.06449, 0.8829, -0.4652, 0.0206, 0.8909, -0.4537, 0.02713, 0.939, -0.3429, -0.8963, 0.3459, -0.2775, -0.8806, 0.3872, -0.2732, -0.893, 0.3829, -0.2364, 0.2257, 0.2866, -0.9311, 0.2314, 0.3016, -0.9249, 0.1325, 0.2986, -0.9451, -0.08762, 0.1335, 0.9872, -0.08762, 0.1335, 0.9872, -0.08762, 0.1335, 0.9872, 0.3159, 0.3529, -0.8807, 0.3132, 0.3648, -0.8768, 0.3166, 0.3667, -0.8748, 0.0664, 0.9875, -0.143, 0.08617, 0.9963, -0.003754, -0.03618, 0.9825, -0.1829, -0.953, -0.1061, -0.2837, -0.9446, -0.1218, -0.3049, -0.9417, -0.1371, -0.3072, 0.3563, -0.1628, -0.9201, 0.3327, -0.2512, -0.909, 0.323, -0.227, -0.9188, -0.0828, 0.9836, -0.16, -0.07588, 0.9859, -0.1493, -0.1017, 0.9806, -0.1676, 0.6773, 0.05145, 0.7339, 0.6987, 0.1068, 0.7074, 0.6745, 0.0424, 0.737, -0.4109, 0.08712, 0.9075, -0.4117, 0.08328, 0.9075, -0.4117, 0.08328, 0.9075, -0.4117, 0.08326, 0.9075, -0.4126, 0.07947, 0.9074, -0.4117, 0.08326, 0.9075, -0.9446, -0.1218, -0.3049, -0.947, -0.1149, -0.3, -0.9532, -0.1052, -0.2833, 0.3421, -0.02583, -0.9393, 0.3299, -0.05058, -0.9427, 0.3551, -0.03226, -0.9343, 0.3584, 0.004812, -0.9336, 0.3711, -0.01125, -0.9285, 0.3476, 0.0857, -0.9337, 0.6607, 0.6553, 0.3661, 0.7305, 0.5572, 0.3949, 0.6463, 0.6452, 0.4074, 0.9899, 0.01574, 0.141, 0.9899, 0.01574, 0.141, 0.9899, 0.01574, 0.141, 0.7086, 0.05139, 0.7038, 0.7016, 0.00421, 0.7126, 0.6745, 0.01668, 0.738, 0.4295, 0.8573, 0.2837, 0.3844, 0.9057, 0.1786, 0.4056, 0.8907, 0.2052, -0.08626, 0.9943, -0.0632, -0.0826, 0.9936, -0.07665, -0.09838, 0.9931, -0.06362, 0.3779, 0.8984, 0.2239, 0.4599, 0.8383, 0.2929, 0.3974, 0.8801, 0.2599, -0.03637, 0.9664, -0.2546, -0.08859, 0.9837, -0.1564, -0.09481, 0.9796, -0.177, -0.5342, -0.005217, -0.8454, -0.5342, -0.005217, -0.8454, -0.5342, -0.005217, -0.8454, 0.001967, 0.8262, -0.5633, 0.003391, 0.8264, -0.5631, 0.1082, 0.8017, -0.5878, -0.9678, -0.07447, -0.2406, -0.9715, -0.05788, -0.2298, -0.9663, -0.08239, -0.2441, -0.4254, 0.7929, 0.4364, -0.4254, 0.7929, 0.4364, -0.4254, 0.7929, 0.4364, 0.5001, 0.2296, 0.835, 0.4821, 0.2915, 0.8262, 0.4724, 0.2716, 0.8385, 0.6006, 0.5786, 0.5518, 0.5239, 0.65, 0.5504, 0.5211, 0.6353, 0.57, 0.2567, 0.2587, 0.9312, 0.2567, 0.2587, 0.9312, 0.2567, 0.2587, 0.9312, 0.8633, 0.1626, 0.4778, 0.8142, 0.1905, 0.5484, 0.8387, 0.2182, 0.4989, 0.3826, 0.8966, 0.2231, 0.39, 0.881, 0.2678, 0.3343, 0.8724, 0.3565, -0.9659, -0.2294, -0.1197, -0.9543, -0.2794, -0.1058, -0.9613, -0.2548, -0.1051, 0.9818, 0.1262, 0.142, 0.9817, 0.1266, 0.1422, 0.9817, 0.1266, 0.1422, -0.09592, -0.2023, 0.9746, -0.1049, -0.3321, 0.9374, -0.09594, -0.2023, 0.9746, 0.5343, 0.1088, -0.8383, 0.5491, 0.06214, -0.8334, 0.4819, 0.1141, -0.8688, 0.4153, 0.1881, -0.89, 0.5664, 0.1579, -0.8089, 0.4819, 0.1141, -0.8688, 0.9819, 0.1256, 0.1418, 0.9819, 0.1256, 0.1418, 0.9819, 0.1253, 0.1422, -0.03328, 0.9612, 0.2739, -0.1119, 0.9528, 0.2822, -0.03293, 0.964, 0.2638, -0.08526, -0.0688, 0.994, -0.09593, -0.2023, 0.9746, -0.09594, -0.2023, 0.9746, -0.1963, 0.9786, 0.06184, -0.2282, 0.9736, 0.0003475, -0.2203, 0.97, 0.1026, -0.9776, -0.1656, -0.1303, -0.9752, -0.1876, -0.1175, -0.9826, -0.1366, -0.1255, -0.2507, 0.494, 0.8325, -0.2723, 0.4767, 0.8358, -0.285, 0.5049, 0.8148, -0.7686, 0.6394, -0.01772, -0.7623, 0.6465, -0.03064, -0.7807, 0.6243, -0.02845, 0.706, 0.7043, 0.07438, 0.6935, 0.7147, 0.0915, 0.6774, 0.7319, 0.07353, 0.08029, 0.9323, -0.3526, 0.08677, 0.9278, -0.3628, 0.1252, 0.9029, -0.4113, -0.2959, -0.01057, -0.9552, -0.2959, -0.01057, -0.9552, -0.1718, -0.04236, -0.9842, -0.4788, 0.4552, 0.7506, -0.4551, 0.4554, 0.7652, -0.4888, 0.4359, 0.7557, -0.8054, -0.05033, 0.5906, -0.8054, -0.05033, 0.5906, -0.8054, -0.05033, 0.5906, 0.7131, 0.2391, -0.6591, 0.7256, 0.2498, -0.6412, 0.6628, 0.2676, -0.6993, 0.6215, 0.7328, -0.277, 0.626, 0.7392, -0.2484, 0.6154, 0.7407, -0.2695, -0.2959, -0.01058, -0.9552, -0.4149, 0.0214, -0.9096, -0.2959, -0.01059, -0.9552, -0.7958, 0.6042, -0.04063, -0.7993, 0.5995, -0.04109, -0.8183, 0.5734, -0.04087, 0.06453, 0.9579, -0.2799, 0.03169, 0.9186, -0.3939, 0.05532, 0.9437, -0.3261, -0.5498, 0.7207, -0.4222, -0.5469, 0.7143, -0.4366, -0.5408, 0.7139, -0.4448, 0.9125, 0.1734, 0.3704, 0.9107, 0.1767, 0.3734, 0.95, 0.1391, 0.2794, 0.04879, -0.133, 0.9899, 0.04879, -0.133, 0.9899, 0.04879, -0.133, 0.9899, -0.8874, -0.08324, -0.4535, -0.8876, -0.08568, -0.4527, -0.8859, -0.0845, -0.4561, -0.7963, 0.3544, 0.4902, -0.7694, 0.3868, 0.5083, -0.7963, 0.3544, 0.4902, -0.06248, 0.9955, 0.07185, -0.06107, 0.996, 0.06453, -0.07609, 0.9931, 0.08972, -0.8806, -0.06701, -0.4691, -0.8797, -0.06547, -0.4709, -0.8799, -0.06348, -0.4709, -0.8215, 0.3212, 0.4711, -0.7963, 0.3544, 0.4902, -0.7963, 0.3544, 0.4902, 0.196, 0.1516, -0.9688, 0.1505, 0.2288, -0.9618, 0.196, 0.1516, -0.9688, -0.04855, 0.9879, -0.1473, -0.08306, 0.9844, -0.1554, 0.02786, 0.9767, -0.2127, 0.196, 0.1515, -0.9688, 0.2399, 0.07313, -0.968, 0.196, 0.1515, -0.9688, 0.9069, 0.2756, 0.3187, 0.8967, 0.2072, 0.391, 0.922, 0.2847, 0.2625, 0.1745, 0.8559, -0.4868, 0.1887, 0.7994, -0.5704, 0.1528, 0.8492, -0.5055, 0.9213, 0.248, 0.2996, 0.922, 0.2847, 0.2626, 0.9244, 0.3599, 0.1263])] * 3)])

# ---- objects
ob_polysurface287 = bpy.data.objects.new('polySurface287', me_untitled_025)

# ---- transforms, parenting, visibility, modifiers, constraints
ob_polysurface287.location = (0.0, 0.0, 0.0)
ob_polysurface287.rotation_euler = (1.571, -0.0, 0.0)
ob_polysurface287.scale = (0.4871, 0.4871, 0.4871)
ob_polysurface287.color = (0.8, 0.8, 0.8, 1.0)
ob_polysurface287.lineart.crease_threshold = 0.0

# ---- collection membership
col_collection_1.objects.link(ob_polysurface287)

# ---- scene / render settings (as saved in the file)
scene.frame_start = 1; scene.frame_end = 250; scene.frame_set(1)
scene.render.engine = 'BLENDER_EEVEE_NEXT'
scene.render.resolution_percentage = 50
scene.render.dither_intensity = 0.0
scene.cycles.use_denoising = False
scene.cycles.samples = 128
scene.cycles.sampling_pattern = 'TABULATED_SOBOL'
scene.cycles.light_sampling_threshold = 0.0
scene.cycles.use_adaptive_sampling = False
scene.cycles.use_light_tree = False
scene.cycles.blur_glossy = 0.0
scene.cycles.sample_clamp_indirect = 0.0
scene.view_settings.view_transform = 'Standard'
bpy.context.view_layer.update()

# ---- added for rendering (the .blend has no active camera and no usable light): camera, sun
cam_auto = bpy.data.cameras.new('AutoCamera')
cam_auto.lens = 50.0
cam_auto.sensor_width = 36.0
cam_auto.clip_end = 1000.0
ob_auto_camera = bpy.data.objects.new('AutoCamera', cam_auto)
scene.collection.objects.link(ob_auto_camera)
ob_auto_camera.location = (1.14528, -1.46397, 1.01974)
ob_auto_camera.rotation_euler = (1.09748, -7.21219e-08, 0.694738)
scene.camera = ob_auto_camera
light_auto_sun = bpy.data.lights.new('AutoSun', 'SUN')
light_auto_sun.energy = 3.0
light_auto_sun.angle = 0.0523599
ob_auto_sun = bpy.data.objects.new('AutoSun', light_auto_sun)
scene.collection.objects.link(ob_auto_sun)
ob_auto_sun.rotation_euler = (0.872665, 0.174533, 0.523599)
bpy.context.view_layer.update()
